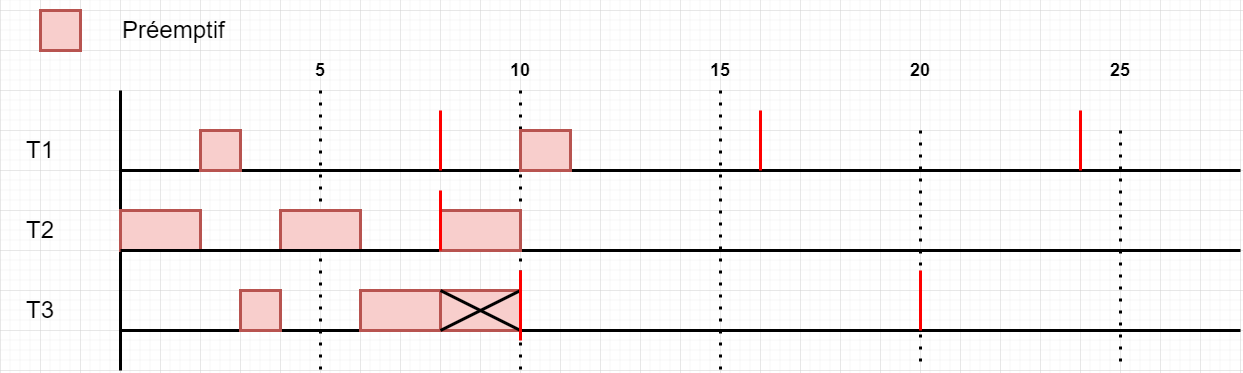

The diagram above was exported from draw.io. Its source (the exported page's mxGraphModel, read from the mxfile embedded in the PNG):
<mxGraphModel dx="1387" dy="756" grid="1" gridSize="10" guides="1" tooltips="1" connect="1" arrows="1" fold="1" page="1" pageScale="1" pageWidth="827" pageHeight="1169" math="0" shadow="0">
  <root>
    <mxCell id="cfY3gJmimzkBm0oBsEXH-0" />
    <mxCell id="cfY3gJmimzkBm0oBsEXH-1" parent="cfY3gJmimzkBm0oBsEXH-0" />
    <mxCell id="cfY3gJmimzkBm0oBsEXH-129" value="" style="endArrow=none;dashed=1;html=1;dashPattern=1 3;strokeWidth=3;rounded=0;exitX=0.5;exitY=1;exitDx=0;exitDy=0;" edge="1" parent="cfY3gJmimzkBm0oBsEXH-1" source="cfY3gJmimzkBm0oBsEXH-136">
      <mxGeometry width="50" height="50" relative="1" as="geometry">
        <mxPoint x="360" y="160" as="sourcePoint" />
        <mxPoint x="360" y="400" as="targetPoint" />
      </mxGeometry>
    </mxCell>
    <mxCell id="cfY3gJmimzkBm0oBsEXH-130" value="&lt;h1&gt;&lt;span style=&quot;font-weight: normal;&quot;&gt;T1&lt;/span&gt;&lt;/h1&gt;" style="text;html=1;strokeColor=none;fillColor=none;align=center;verticalAlign=middle;whiteSpace=wrap;rounded=0;" vertex="1" parent="cfY3gJmimzkBm0oBsEXH-1">
      <mxGeometry x="40" y="160" width="80" height="40" as="geometry" />
    </mxCell>
    <mxCell id="cfY3gJmimzkBm0oBsEXH-131" value="&lt;h1&gt;&lt;span style=&quot;font-weight: normal;&quot;&gt;T2&lt;/span&gt;&lt;/h1&gt;" style="text;html=1;strokeColor=none;fillColor=none;align=center;verticalAlign=middle;whiteSpace=wrap;rounded=0;" vertex="1" parent="cfY3gJmimzkBm0oBsEXH-1">
      <mxGeometry x="40" y="240" width="80" height="40" as="geometry" />
    </mxCell>
    <mxCell id="cfY3gJmimzkBm0oBsEXH-132" value="" style="endArrow=none;html=1;rounded=0;strokeWidth=3;" edge="1" parent="cfY3gJmimzkBm0oBsEXH-1">
      <mxGeometry width="50" height="50" relative="1" as="geometry">
        <mxPoint x="160" y="400" as="sourcePoint" />
        <mxPoint x="160" y="120" as="targetPoint" />
      </mxGeometry>
    </mxCell>
    <mxCell id="cfY3gJmimzkBm0oBsEXH-133" value="" style="endArrow=none;dashed=1;html=1;dashPattern=1 3;strokeWidth=3;rounded=0;exitX=0.5;exitY=1;exitDx=0;exitDy=0;" edge="1" parent="cfY3gJmimzkBm0oBsEXH-1" source="cfY3gJmimzkBm0oBsEXH-137">
      <mxGeometry width="50" height="50" relative="1" as="geometry">
        <mxPoint x="560" y="140" as="sourcePoint" />
        <mxPoint x="560" y="400" as="targetPoint" />
      </mxGeometry>
    </mxCell>
    <mxCell id="cfY3gJmimzkBm0oBsEXH-134" value="" style="endArrow=none;dashed=1;html=1;dashPattern=1 3;strokeWidth=3;rounded=0;exitX=0.5;exitY=1;exitDx=0;exitDy=0;" edge="1" parent="cfY3gJmimzkBm0oBsEXH-1" source="cfY3gJmimzkBm0oBsEXH-138">
      <mxGeometry width="50" height="50" relative="1" as="geometry">
        <mxPoint x="760" y="160" as="sourcePoint" />
        <mxPoint x="760" y="400" as="targetPoint" />
      </mxGeometry>
    </mxCell>
    <mxCell id="cfY3gJmimzkBm0oBsEXH-135" value="" style="endArrow=none;dashed=1;html=1;dashPattern=1 3;strokeWidth=3;rounded=0;" edge="1" parent="cfY3gJmimzkBm0oBsEXH-1">
      <mxGeometry width="50" height="50" relative="1" as="geometry">
        <mxPoint x="960" y="160" as="sourcePoint" />
        <mxPoint x="960" y="400" as="targetPoint" />
      </mxGeometry>
    </mxCell>
    <mxCell id="cfY3gJmimzkBm0oBsEXH-136" value="&lt;h2&gt;5&lt;/h2&gt;" style="text;html=1;strokeColor=none;fillColor=none;align=center;verticalAlign=middle;whiteSpace=wrap;rounded=0;" vertex="1" parent="cfY3gJmimzkBm0oBsEXH-1">
      <mxGeometry x="320" y="80" width="80" height="40" as="geometry" />
    </mxCell>
    <mxCell id="cfY3gJmimzkBm0oBsEXH-137" value="&lt;h2&gt;10&lt;/h2&gt;" style="text;html=1;strokeColor=none;fillColor=none;align=center;verticalAlign=middle;whiteSpace=wrap;rounded=0;" vertex="1" parent="cfY3gJmimzkBm0oBsEXH-1">
      <mxGeometry x="520" y="80" width="80" height="40" as="geometry" />
    </mxCell>
    <mxCell id="cfY3gJmimzkBm0oBsEXH-138" value="&lt;h2&gt;15&lt;/h2&gt;" style="text;html=1;strokeColor=none;fillColor=none;align=center;verticalAlign=middle;whiteSpace=wrap;rounded=0;" vertex="1" parent="cfY3gJmimzkBm0oBsEXH-1">
      <mxGeometry x="720" y="80" width="80" height="40" as="geometry" />
    </mxCell>
    <mxCell id="cfY3gJmimzkBm0oBsEXH-139" value="&lt;h2&gt;20&lt;/h2&gt;" style="text;html=1;strokeColor=none;fillColor=none;align=center;verticalAlign=middle;whiteSpace=wrap;rounded=0;" vertex="1" parent="cfY3gJmimzkBm0oBsEXH-1">
      <mxGeometry x="920" y="80" width="80" height="40" as="geometry" />
    </mxCell>
    <mxCell id="cfY3gJmimzkBm0oBsEXH-140" value="" style="endArrow=none;dashed=1;html=1;dashPattern=1 3;strokeWidth=3;rounded=0;" edge="1" parent="cfY3gJmimzkBm0oBsEXH-1">
      <mxGeometry width="50" height="50" relative="1" as="geometry">
        <mxPoint x="1160" y="160" as="sourcePoint" />
        <mxPoint x="1160" y="400" as="targetPoint" />
      </mxGeometry>
    </mxCell>
    <mxCell id="cfY3gJmimzkBm0oBsEXH-141" value="&lt;h2&gt;25&lt;/h2&gt;" style="text;html=1;strokeColor=none;fillColor=none;align=center;verticalAlign=middle;whiteSpace=wrap;rounded=0;" vertex="1" parent="cfY3gJmimzkBm0oBsEXH-1">
      <mxGeometry x="1120" y="80" width="80" height="40" as="geometry" />
    </mxCell>
    <mxCell id="cfY3gJmimzkBm0oBsEXH-142" value="" style="rounded=0;whiteSpace=wrap;html=1;strokeWidth=3;fillColor=#f8cecc;strokeColor=#b85450;" vertex="1" parent="cfY3gJmimzkBm0oBsEXH-1">
      <mxGeometry x="160" y="240" width="80" height="40" as="geometry" />
    </mxCell>
    <mxCell id="cfY3gJmimzkBm0oBsEXH-143" value="" style="endArrow=none;html=1;rounded=0;strokeWidth=3;" edge="1" parent="cfY3gJmimzkBm0oBsEXH-1">
      <mxGeometry width="50" height="50" relative="1" as="geometry">
        <mxPoint x="160" y="200" as="sourcePoint" />
        <mxPoint x="1280" y="200" as="targetPoint" />
      </mxGeometry>
    </mxCell>
    <mxCell id="cfY3gJmimzkBm0oBsEXH-144" value="" style="endArrow=none;html=1;rounded=0;strokeWidth=3;" edge="1" parent="cfY3gJmimzkBm0oBsEXH-1">
      <mxGeometry width="50" height="50" relative="1" as="geometry">
        <mxPoint x="160" y="360" as="sourcePoint" />
        <mxPoint x="1280" y="360" as="targetPoint" />
      </mxGeometry>
    </mxCell>
    <mxCell id="cfY3gJmimzkBm0oBsEXH-145" value="" style="endArrow=none;html=1;rounded=0;strokeWidth=3;fillColor=#f8cecc;strokeColor=#FF0000;" edge="1" parent="cfY3gJmimzkBm0oBsEXH-1">
      <mxGeometry width="50" height="50" relative="1" as="geometry">
        <mxPoint x="800" y="200" as="sourcePoint" />
        <mxPoint x="800" y="140" as="targetPoint" />
      </mxGeometry>
    </mxCell>
    <mxCell id="cfY3gJmimzkBm0oBsEXH-146" value="" style="endArrow=none;html=1;rounded=0;strokeWidth=3;fillColor=#f8cecc;strokeColor=#FF0000;" edge="1" parent="cfY3gJmimzkBm0oBsEXH-1">
      <mxGeometry width="50" height="50" relative="1" as="geometry">
        <mxPoint x="1120" y="200" as="sourcePoint" />
        <mxPoint x="1120" y="140" as="targetPoint" />
      </mxGeometry>
    </mxCell>
    <mxCell id="cfY3gJmimzkBm0oBsEXH-148" value="" style="rounded=0;whiteSpace=wrap;html=1;strokeWidth=3;fillColor=#f8cecc;strokeColor=#b85450;" vertex="1" parent="cfY3gJmimzkBm0oBsEXH-1">
      <mxGeometry x="280" y="320" width="40" height="40" as="geometry" />
    </mxCell>
    <mxCell id="cfY3gJmimzkBm0oBsEXH-149" value="" style="endArrow=none;html=1;rounded=0;strokeWidth=3;fillColor=#f8cecc;strokeColor=#FF0000;" edge="1" parent="cfY3gJmimzkBm0oBsEXH-1">
      <mxGeometry width="50" height="50" relative="1" as="geometry">
        <mxPoint x="480" y="200" as="sourcePoint" />
        <mxPoint x="480" y="140" as="targetPoint" />
      </mxGeometry>
    </mxCell>
    <mxCell id="cfY3gJmimzkBm0oBsEXH-150" value="" style="endArrow=none;html=1;rounded=0;strokeWidth=3;fillColor=#f8cecc;strokeColor=#FF0000;" edge="1" parent="cfY3gJmimzkBm0oBsEXH-1">
      <mxGeometry width="50" height="50" relative="1" as="geometry">
        <mxPoint x="960" y="360" as="sourcePoint" />
        <mxPoint x="960" y="300" as="targetPoint" />
      </mxGeometry>
    </mxCell>
    <mxCell id="cfY3gJmimzkBm0oBsEXH-151" value="" style="rounded=0;whiteSpace=wrap;html=1;strokeWidth=3;fillColor=#f8cecc;strokeColor=#b85450;" vertex="1" parent="cfY3gJmimzkBm0oBsEXH-1">
      <mxGeometry x="320" y="240" width="80" height="40" as="geometry" />
    </mxCell>
    <mxCell id="cfY3gJmimzkBm0oBsEXH-152" value="" style="endArrow=none;html=1;rounded=0;strokeWidth=3;" edge="1" parent="cfY3gJmimzkBm0oBsEXH-1">
      <mxGeometry width="50" height="50" relative="1" as="geometry">
        <mxPoint x="160" y="280" as="sourcePoint" />
        <mxPoint x="1280" y="280" as="targetPoint" />
      </mxGeometry>
    </mxCell>
    <mxCell id="cfY3gJmimzkBm0oBsEXH-153" value="" style="rounded=0;whiteSpace=wrap;html=1;strokeWidth=3;fillColor=#f8cecc;strokeColor=#b85450;" vertex="1" parent="cfY3gJmimzkBm0oBsEXH-1">
      <mxGeometry x="240" y="160" width="40" height="40" as="geometry" />
    </mxCell>
    <mxCell id="cfY3gJmimzkBm0oBsEXH-154" value="&lt;h1&gt;&lt;span style=&quot;font-weight: normal;&quot;&gt;T3&lt;/span&gt;&lt;/h1&gt;" style="text;html=1;strokeColor=none;fillColor=none;align=center;verticalAlign=middle;whiteSpace=wrap;rounded=0;" vertex="1" parent="cfY3gJmimzkBm0oBsEXH-1">
      <mxGeometry x="40" y="320" width="80" height="40" as="geometry" />
    </mxCell>
    <mxCell id="cfY3gJmimzkBm0oBsEXH-155" value="" style="rounded=0;whiteSpace=wrap;html=1;strokeWidth=3;fillColor=#f8cecc;strokeColor=#b85450;" vertex="1" parent="cfY3gJmimzkBm0oBsEXH-1">
      <mxGeometry x="400" y="320" width="80" height="40" as="geometry" />
    </mxCell>
    <mxCell id="cfY3gJmimzkBm0oBsEXH-156" value="" style="rounded=0;whiteSpace=wrap;html=1;strokeWidth=3;fillColor=#f8cecc;strokeColor=#b85450;" vertex="1" parent="cfY3gJmimzkBm0oBsEXH-1">
      <mxGeometry x="480" y="240" width="80" height="40" as="geometry" />
    </mxCell>
    <mxCell id="cfY3gJmimzkBm0oBsEXH-157" value="" style="rounded=0;whiteSpace=wrap;html=1;strokeWidth=3;fillColor=#f8cecc;strokeColor=#b85450;" vertex="1" parent="cfY3gJmimzkBm0oBsEXH-1">
      <mxGeometry x="560" y="160" width="50" height="40" as="geometry" />
    </mxCell>
    <mxCell id="cfY3gJmimzkBm0oBsEXH-158" value="" style="endArrow=none;html=1;rounded=0;strokeWidth=3;fillColor=#f8cecc;strokeColor=#FF0000;entryX=0;entryY=0;entryDx=0;entryDy=0;exitX=0;exitY=1;exitDx=0;exitDy=0;" edge="1" parent="cfY3gJmimzkBm0oBsEXH-1" source="cfY3gJmimzkBm0oBsEXH-156" target="cfY3gJmimzkBm0oBsEXH-156">
      <mxGeometry width="50" height="50" relative="1" as="geometry">
        <mxPoint x="480" y="200" as="sourcePoint" />
        <mxPoint x="480" y="160" as="targetPoint" />
        <Array as="points">
          <mxPoint x="480" y="220" />
        </Array>
      </mxGeometry>
    </mxCell>
    <mxCell id="cfY3gJmimzkBm0oBsEXH-159" value="" style="rounded=0;whiteSpace=wrap;html=1;strokeWidth=3;fillColor=#f8cecc;strokeColor=#b85450;" vertex="1" parent="cfY3gJmimzkBm0oBsEXH-1">
      <mxGeometry x="480" y="320" width="80" height="40" as="geometry" />
    </mxCell>
    <mxCell id="cfY3gJmimzkBm0oBsEXH-160" style="rounded=0;orthogonalLoop=1;jettySize=auto;html=1;exitX=0;exitY=1;exitDx=0;exitDy=0;entryX=1;entryY=0;entryDx=0;entryDy=0;strokeColor=#000000;strokeWidth=3;endArrow=none;endFill=0;" edge="1" parent="cfY3gJmimzkBm0oBsEXH-1" source="cfY3gJmimzkBm0oBsEXH-159" target="cfY3gJmimzkBm0oBsEXH-159">
      <mxGeometry relative="1" as="geometry" />
    </mxCell>
    <mxCell id="cfY3gJmimzkBm0oBsEXH-161" style="rounded=0;orthogonalLoop=1;jettySize=auto;html=1;exitX=0;exitY=0;exitDx=0;exitDy=0;entryX=1;entryY=1;entryDx=0;entryDy=0;strokeColor=#000000;strokeWidth=3;endArrow=none;endFill=0;" edge="1" parent="cfY3gJmimzkBm0oBsEXH-1" source="cfY3gJmimzkBm0oBsEXH-159" target="cfY3gJmimzkBm0oBsEXH-159">
      <mxGeometry relative="1" as="geometry" />
    </mxCell>
    <mxCell id="YzA19GwXOZcywyqozhdF-0" value="" style="rounded=0;whiteSpace=wrap;html=1;strokeWidth=3;fillColor=#f8cecc;strokeColor=#b85450;" vertex="1" parent="cfY3gJmimzkBm0oBsEXH-1">
      <mxGeometry x="80" y="40" width="40" height="40" as="geometry" />
    </mxCell>
    <mxCell id="YzA19GwXOZcywyqozhdF-1" value="&lt;h1&gt;&lt;span style=&quot;font-weight: normal;&quot;&gt;Préemptif&lt;/span&gt;&lt;/h1&gt;" style="text;html=1;strokeColor=none;fillColor=none;align=left;verticalAlign=middle;whiteSpace=wrap;rounded=0;" vertex="1" parent="cfY3gJmimzkBm0oBsEXH-1">
      <mxGeometry x="160" y="40" width="160" height="40" as="geometry" />
    </mxCell>
    <mxCell id="cfY3gJmimzkBm0oBsEXH-147" value="" style="endArrow=none;html=1;rounded=0;strokeWidth=3;fillColor=#f8cecc;strokeColor=#FF0000;" edge="1" parent="cfY3gJmimzkBm0oBsEXH-1">
      <mxGeometry width="50" height="50" relative="1" as="geometry">
        <mxPoint x="560" y="370" as="sourcePoint" />
        <mxPoint x="560" y="300" as="targetPoint" />
      </mxGeometry>
    </mxCell>
  </root>
</mxGraphModel>